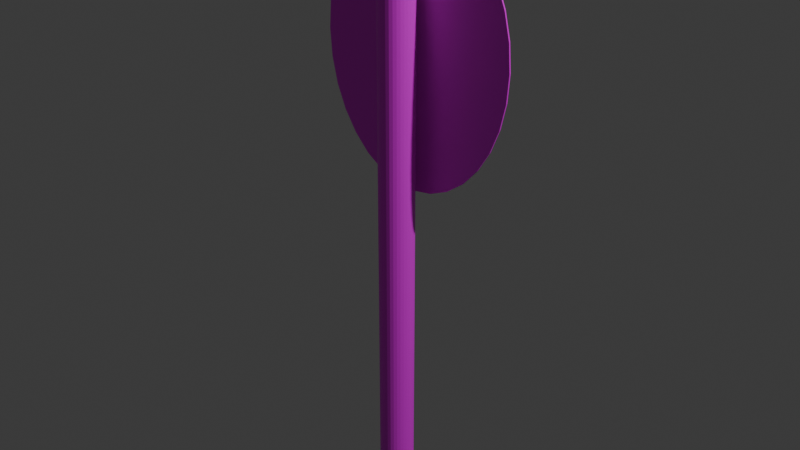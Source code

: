 # Source: NoEntrySign.blend  (saved by Blender 5.0.119; exported with 4.5.12 LTS)
import bpy
from mathutils import Matrix  # noqa: F401  (used for matrix-valued properties, if any)

bpy.ops.wm.read_factory_settings(use_empty=True)
scene = bpy.context.scene
scene.name = 'Scene'

# ---- collections
col_collection = bpy.data.collections.new('Collection'); scene.collection.children.link(col_collection)
col_export = bpy.data.collections.new('Export'); scene.collection.children.link(col_export)

# ---- images (referenced by path relative to the original .blend; pixels are not part of the script)
import os
ASSET_DIR = os.environ.get("B2B_ASSET_DIR", "")  # directory of the original .blend (textures are referenced by path, not embedded)
HERE = os.path.dirname(os.path.abspath(__file__))  # packed textures are extracted next to this script under _unpacked/

def load_image(name, relpath, width, height, colorspace="sRGB"):
    """Load a texture the original file referenced (path relative to the .blend, or extracted next to this script)."""
    p = next((c for c in (os.path.join(HERE, relpath), os.path.join(ASSET_DIR, relpath)) if relpath and os.path.exists(c)), "")
    if p:
        img = bpy.data.images.load(p, check_existing=True)
        img.name = name
    else:  # same state as the original file: an image datablock whose file is absent (Cycles renders it pink)
        img = bpy.data.images.new(name, width, height)
        img.source = "FILE"
        img.filepath = "//" + (relpath or name)
    img.colorspace_settings.name = colorspace
    return img
img_stopsign_jpg = load_image('Stopsign.jpg', 'Stopsign.jpg', 1024, 1024, 'sRGB')
img_signsnoentry0009_1_350_jpg = load_image('SignsNoEntry0009_1_350.jpg', 'SignsNoEntry0009_1_350.jpg', 1024, 1024, 'sRGB')
img_metal024_2k_png_png = load_image('Metal024_2K-PNG.png', 'Metal024_2K-PNG.png', 1024, 1024, 'sRGB')

# ---- materials (node trees are filled in below, after node groups)
mat_material_001 = bpy.data.materials.new('Material.001')
mat_material_003 = bpy.data.materials.new('Material.003')
mat_material_004 = bpy.data.materials.new('Material.004')

# ---- material node trees
mat_material_001.use_nodes = True; mat_material_001.node_tree.nodes.clear()
_N = mat_material_001.node_tree.nodes; _L = mat_material_001.node_tree.links
n0 = _N.new('ShaderNodeBsdfPrincipled'); n0.name = 'Principled BSDF'; n0.location = (-200, 100)
n1 = _N.new('ShaderNodeOutputMaterial'); n1.name = 'Material Output'; n1.location = (200, 100)
n2 = _N.new('ShaderNodeTexImage'); n2.name = 'Image Texture'; n2.location = (-490, 80)
n2.image = img_stopsign_jpg
_L.new(n0.outputs[0], n1.inputs[0])
_L.new(n2.outputs[0], n0.inputs[0])
n1.is_active_output = True
mat_material_003.use_nodes = True; mat_material_003.node_tree.nodes.clear()
_N = mat_material_003.node_tree.nodes; _L = mat_material_003.node_tree.links
n0 = _N.new('ShaderNodeBsdfPrincipled'); n0.name = 'Principled BSDF'; n0.location = (-200, 100)
n1 = _N.new('ShaderNodeOutputMaterial'); n1.name = 'Material Output'; n1.location = (200, 100)
n2 = _N.new('ShaderNodeTexImage'); n2.name = 'Image Texture'; n2.location = (-490, 80)
n2.image = img_signsnoentry0009_1_350_jpg
_L.new(n0.outputs[0], n1.inputs[0])
_L.new(n2.outputs[0], n0.inputs[0])
n1.is_active_output = True
mat_material_004.use_nodes = True; mat_material_004.node_tree.nodes.clear()
_N = mat_material_004.node_tree.nodes; _L = mat_material_004.node_tree.links
n0 = _N.new('ShaderNodeBsdfPrincipled'); n0.name = 'Principled BSDF'; n0.location = (-200, 100)
n1 = _N.new('ShaderNodeOutputMaterial'); n1.name = 'Material Output'; n1.location = (200, 100)
n2 = _N.new('ShaderNodeTexImage'); n2.name = 'Image Texture'; n2.location = (-490, 80)
n2.image = img_metal024_2k_png_png
_L.new(n0.outputs[0], n1.inputs[0])
_L.new(n2.outputs[0], n0.inputs[0])
n1.is_active_output = True

# ---- world
world_world = bpy.data.worlds.new('World'); scene.world = world_world
world_world.use_nodes = True; world_world.node_tree.nodes.clear()
_N = world_world.node_tree.nodes; _L = world_world.node_tree.links
n0 = _N.new('ShaderNodeOutputWorld'); n0.name = 'World Output'; n0.location = (200, 100)
n1 = _N.new('ShaderNodeBackground'); n1.name = 'Background'; n1.location = (-200, 100)
n1.inputs[0].default_value = (0.05088, 0.05088, 0.05088, 1.0)
_L.new(n1.outputs[0], n0.inputs[0])
n0.is_active_output = True
world_world.color = (0.05088, 0.05088, 0.05088)
world_world.sun_shadow_jitter_overblur = 0.0

# ---- lights
light_light = bpy.data.lights.new('Light', 'POINT')
light_light.energy = 1000.0
light_light.shadow_soft_size = 0.1

# ---- meshes
me_cube_001 = bpy.data.meshes.new('Cube.001')
me_cube_001.from_pydata([(0.05333, 5.821e-10, -0.1123), (0.05333, -4.657e-10, 1.735), (0.06328, 0.05908, 1.735), (0.05333, 0.06024, 1.735), (0.07284, 0.05565, 1.735), (0.08166, 0.05009, 1.735), (0.08938, 0.0426, 1.735), (0.09572, 0.03347, 1.735), (0.1004, 0.02305, 1.735), (0.1033, 0.01175, 1.735), (0.1043, 2.801e-10, 1.735), (0.1033, -0.01175, 1.735), (0.1004, -0.02305, 1.735), (0.09572, -0.03347, 1.735), (0.08938, -0.0426, 1.735), (0.08166, -0.05009, 1.735), (0.07284, -0.05565, 1.735), (0.06328, -0.05908, 1.735), (0.05333, -0.06024, 1.735), (0.04339, -0.05908, 1.735), (0.03382, -0.05565, 1.735), (0.02501, -0.05009, 1.735), (0.01728, -0.0426, 1.735), (0.01094, -0.03347, 1.735), (0.006233, -0.02305, 1.735), (0.003332, -0.01175, 1.735), (0.002353, 2.801e-10, 1.735), (0.003332, 0.01175, 1.735), (0.006233, 0.02305, 1.735), (0.01094, 0.03347, 1.735), (0.01728, 0.0426, 1.735), (0.02501, 0.05009, 1.735), (0.03382, 0.05565, 1.735), (0.04339, 0.05908, 1.735), (0.05333, 0.06024, -0.1123), (0.06328, 0.05908, -0.1123), (0.07284, 0.05565, -0.1123), (0.08166, 0.05009, -0.1123), (0.08938, 0.0426, -0.1123), (0.09572, 0.03347, -0.1123), (0.1004, 0.02305, -0.1123), (0.1033, 0.01175, -0.1123), (0.1043, 2.801e-10, -0.1123), (0.1033, -0.01175, -0.1123), (0.1004, -0.02305, -0.1123), (0.09572, -0.03347, -0.1123), (0.08938, -0.0426, -0.1123), (0.08166, -0.05009, -0.1123), (0.07284, -0.05565, -0.1123), (0.06328, -0.05908, -0.1123), (0.05333, -0.06024, -0.1123), (0.04339, -0.05908, -0.1123), (0.03382, -0.05565, -0.1123), (0.02501, -0.05009, -0.1123), (0.01728, -0.0426, -0.1123), (0.01094, -0.03347, -0.1123), (0.006233, -0.02305, -0.1123), (0.003332, -0.01175, -0.1123), (0.002353, 2.801e-10, -0.1123), (0.003332, 0.01175, -0.1123), (0.006233, 0.02305, -0.1123), (0.01094, 0.03347, -0.1123), (0.01728, 0.0426, -0.1123), (0.02501, 0.05009, -0.1123), (0.03382, 0.05565, -0.1123), (0.04339, 0.05908, -0.1123), (0.05846, 0.07796, 0.9416), (-0.0045, 0.07796, 0.95), (-0.06504, 0.07796, 0.9749), (-0.1208, 0.07796, 1.015), (-0.1697, 0.07796, 1.07), (-0.2099, 0.07796, 1.136), (-0.2397, 0.07796, 1.211), (-0.258, 0.07796, 1.293), (-0.2642, 0.07796, 1.379), (-0.258, 0.07796, 1.464), (-0.2397, 0.07796, 1.546), (-0.2099, 0.07796, 1.621), (-0.1697, 0.07796, 1.688), (-0.1208, 0.07796, 1.742), (-0.06504, 0.07796, 1.782), (-0.0045, 0.07796, 1.807), (0.05846, 0.07796, 1.816), (0.1214, 0.07796, 1.807), (0.182, 0.07796, 1.782), (0.2377, 0.07796, 1.742), (0.2866, 0.07796, 1.688), (0.3268, 0.07796, 1.621), (0.3566, 0.07796, 1.546), (0.375, 0.07796, 1.464), (0.3812, 0.07796, 1.379), (0.375, 0.07796, 1.293), (0.3566, 0.07796, 1.211), (0.3268, 0.07796, 1.136), (0.2866, 0.07796, 1.07), (0.2377, 0.07796, 1.015), (0.182, 0.07796, 0.9749), (0.1214, 0.07796, 0.95), (-0.0045, 0.07259, 0.95), (0.05846, 0.07259, 0.9416), (-0.06504, 0.07259, 0.9749), (-0.1208, 0.07259, 1.015), (-0.1697, 0.07259, 1.07), (-0.2099, 0.07259, 1.136), (-0.2397, 0.07259, 1.211), (-0.258, 0.07259, 1.293), (-0.2642, 0.07259, 1.379), (-0.258, 0.07259, 1.464), (-0.2397, 0.07259, 1.546), (-0.2099, 0.07259, 1.621), (-0.1697, 0.07259, 1.688), (-0.1208, 0.07259, 1.742), (-0.06504, 0.07259, 1.782), (-0.0045, 0.07259, 1.807), (0.05846, 0.07259, 1.816), (0.1214, 0.07259, 1.807), (0.182, 0.07259, 1.782), (0.2377, 0.07259, 1.742), (0.2866, 0.07259, 1.688), (0.3268, 0.07259, 1.621), (0.3566, 0.07259, 1.546), (0.375, 0.07259, 1.464), (0.3812, 0.07259, 1.379), (0.375, 0.07259, 1.293), (0.3566, 0.07259, 1.211), (0.3268, 0.07259, 1.136), (0.2866, 0.07259, 1.07), (0.2377, 0.07259, 1.015), (0.182, 0.07259, 0.9749), (0.1214, 0.07259, 0.95)], [], [(34, 3, 2, 35), (35, 2, 4, 36), (36, 4, 5, 37), (37, 5, 6, 38), (38, 6, 7, 39), (39, 7, 8, 40), (40, 8, 9, 41), (41, 9, 10, 42), (42, 10, 11, 43), (43, 11, 12, 44), (44, 12, 13, 45), (45, 13, 14, 46), (46, 14, 15, 47), (47, 15, 16, 48), (48, 16, 17, 49), (49, 17, 18, 50), (50, 18, 19, 51), (51, 19, 20, 52), (52, 20, 21, 53), (53, 21, 22, 54), (54, 22, 23, 55), (55, 23, 24, 56), (56, 24, 25, 57), (57, 25, 26, 58), (58, 26, 27, 59), (59, 27, 28, 60), (60, 28, 29, 61), (61, 29, 30, 62), (62, 30, 31, 63), (63, 31, 32, 64), (64, 32, 33, 65), (65, 33, 3, 34), (1, 2, 3), (1, 4, 2), (1, 5, 4), (1, 6, 5), (1, 7, 6), (1, 8, 7), (1, 9, 8), (1, 10, 9), (1, 11, 10), (1, 12, 11), (1, 13, 12), (1, 14, 13), (1, 15, 14), (1, 16, 15), (1, 17, 16), (1, 18, 17), (1, 19, 18), (1, 20, 19), (1, 21, 20), (1, 22, 21), (1, 23, 22), (1, 24, 23), (1, 25, 24), (1, 26, 25), (1, 27, 26), (1, 28, 27), (1, 29, 28), (1, 30, 29), (1, 31, 30), (1, 32, 31), (1, 33, 32), (1, 3, 33), (0, 34, 35), (0, 35, 36), (0, 36, 37), (0, 37, 38), (0, 38, 39), (0, 39, 40), (0, 40, 41), (0, 41, 42), (0, 42, 43), (0, 43, 44), (0, 44, 45), (0, 45, 46), (0, 46, 47), (0, 47, 48), (0, 48, 49), (0, 49, 50), (0, 50, 51), (0, 51, 52), (0, 52, 53), (0, 53, 54), (0, 54, 55), (0, 55, 56), (0, 56, 57), (0, 57, 58), (0, 58, 59), (0, 59, 60), (0, 60, 61), (0, 61, 62), (0, 62, 63), (0, 63, 64), (0, 64, 65), (0, 65, 34), (67, 66, 97, 96, 95, 94, 93, 92, 91, 90, 89, 88, 87, 86, 85, 84, 83, 82, 81, 80, 79, 78, 77, 76, 75, 74, 73, 72, 71, 70, 69, 68), (98, 100, 101, 102, 103, 104, 105, 106, 107, 108, 109, 110, 111, 112, 113, 114, 115, 116, 117, 118, 119, 120, 121, 122, 123, 124, 125, 126, 127, 128, 129, 99), (66, 67, 98, 99), (93, 94, 126, 125), (80, 81, 113, 112), (67, 68, 100, 98), (94, 95, 127, 126), (81, 82, 114, 113), (68, 69, 101, 100), (95, 96, 128, 127), (82, 83, 115, 114), (69, 70, 102, 101), (96, 97, 129, 128), (83, 84, 116, 115), (70, 71, 103, 102), (97, 66, 99, 129), (84, 85, 117, 116), (71, 72, 104, 103), (85, 86, 118, 117), (72, 73, 105, 104), (86, 87, 119, 118), (73, 74, 106, 105), (87, 88, 120, 119), (74, 75, 107, 106), (88, 89, 121, 120), (75, 76, 108, 107), (89, 90, 122, 121), (76, 77, 109, 108), (90, 91, 123, 122), (77, 78, 110, 109), (91, 92, 124, 123), (78, 79, 111, 110), (92, 93, 125, 124), (79, 80, 112, 111)])
me_cube_001.polygons.foreach_set('material_index', [0, 0, 0, 0, 0, 0, 0, 0, 0, 0, 0, 0, 0, 0, 0, 0, 0, 0, 0, 0, 0, 0, 0, 0, 0, 0, 0, 0, 0, 0, 0, 0, 0, 0, 0, 0, 0, 0, 0, 0, 0, 0, 0, 0, 0, 0, 0, 0, 0, 0, 0, 0, 0, 0, 0, 0, 0, 0, 0, 0, 0, 0, 0, 0, 0, 0, 0, 0, 0, 0, 0, 0, 0, 0, 0, 0, 0, 0, 0, 0, 0, 0, 0, 0, 0, 0, 0, 0, 0, 0, 0, 0, 0, 0, 0, 0, 1, 2, 1, 1, 1, 1, 1, 1, 1, 1, 1, 1, 1, 1, 1, 1, 1, 1, 1, 1, 1, 1, 1, 1, 1, 1, 1, 1, 1, 1, 1, 1, 1, 1])
_uv = me_cube_001.uv_layers.new(name='UVMap')
_uv.uv.foreach_set('vector', [0.3105, 0.6827, 0.2973, 0.01037, 0.3092, 0.0004111, 0.3229, 0.6795, 0.3229, 0.6795, 0.3092, 0.0004111, 0.3214, 0.007336, 0.3374, 0.6833, 0.3374, 0.6833, 0.3214, 0.007336, 0.3352, 0.009388, 0.3504, 0.6692, 0.3504, 0.6692, 0.3352, 0.009388, 0.3487, 0.01586, 0.3692, 0.6823, 0.3692, 0.6823, 0.3487, 0.01586, 0.3627, 0.0001571, 0.3893, 0.6856, 0.3893, 0.6856, 0.3627, 0.0001571, 0.3759, 0.007231, 0.4058, 0.6808, 0.4058, 0.6808, 0.3759, 0.007231, 0.3918, 0.006964, 0.4212, 0.6866, 0.4212, 0.6866, 0.3918, 0.006964, 0.4034, 0.001812, 0.4371, 0.6793, 0.4371, 0.6793, 0.4034, 0.001812, 0.427, 0.004964, 0.4513, 0.6731, 0.4513, 0.6731, 0.427, 0.004964, 0.45, 0.007191, 0.4663, 0.6824, 0.4663, 0.6824, 0.45, 0.007191, 0.4785, 0.0004323, 0.479, 0.6781, 0.479, 0.6781, 0.4785, 0.0004323, 0.4919, 0.004211, 0.4919, 0.6797, 0.0001571, 0.6921, 0.003134, 0.01467, 0.02181, 0.007663, 0.01383, 0.6889, 0.01383, 0.6889, 0.02181, 0.007663, 0.03405, 0.01478, 0.02625, 0.6922, 0.02625, 0.6922, 0.03405, 0.01478, 0.0468, 0.0107, 0.03811, 0.6967, 0.03811, 0.6967, 0.0468, 0.0107, 0.06017, 0.01493, 0.0506, 0.6888, 0.0506, 0.6888, 0.06017, 0.01493, 0.07557, 0.01476, 0.07329, 0.6851, 0.07329, 0.6851, 0.07557, 0.01476, 0.08825, 0.0104, 0.09766, 0.6882, 0.09766, 0.6882, 0.08825, 0.0104, 0.1075, 0.007653, 0.1121, 0.6923, 0.1121, 0.6923, 0.1075, 0.007653, 0.1207, 0.01375, 0.1248, 0.6786, 0.1248, 0.6786, 0.1207, 0.01375, 0.1339, 0.006614, 0.1366, 0.6873, 0.1366, 0.6873, 0.1339, 0.006614, 0.1492, 0.02013, 0.1508, 0.6812, 0.1508, 0.6812, 0.1492, 0.02013, 0.1631, 0.00961, 0.165, 0.6872, 0.165, 0.6872, 0.1631, 0.00961, 0.1764, 0.01313, 0.1781, 0.6828, 0.1781, 0.6828, 0.1764, 0.01313, 0.2004, 0.01098, 0.2052, 0.6875, 0.2052, 0.6875, 0.2004, 0.01098, 0.2125, 0.0123, 0.2185, 0.6936, 0.2185, 0.6936, 0.2125, 0.0123, 0.2278, 0.02874, 0.2374, 0.6786, 0.2374, 0.6786, 0.2278, 0.02874, 0.2394, 0.01157, 0.2517, 0.6928, 0.2517, 0.6928, 0.2394, 0.01157, 0.2546, 0.02069, 0.2642, 0.6848, 0.2642, 0.6848, 0.2546, 0.02069, 0.2681, 0.0111, 0.2816, 0.6818, 0.2816, 0.6818, 0.2681, 0.0111, 0.2812, 0.006367, 0.2987, 0.6841, 0.2987, 0.6841, 0.2812, 0.006367, 0.2973, 0.01037, 0.3105, 0.6827, 0.01869, 0.7189, 0.02051, 0.7407, 0.01686, 0.7408, 0.01869, 0.7189, 0.02409, 0.7397, 0.02051, 0.7407, 0.01869, 0.7189, 0.02746, 0.7379, 0.02409, 0.7397, 0.01869, 0.7189, 0.0305, 0.7355, 0.02746, 0.7379, 0.01869, 0.7189, 0.03308, 0.7323, 0.0305, 0.7355, 0.01869, 0.7189, 0.0351, 0.7287, 0.03308, 0.7323, 0.01869, 0.7189, 0.0365, 0.7247, 0.0351, 0.7287, 0.01869, 0.7189, 0.03721, 0.7204, 0.0365, 0.7247, 0.01869, 0.7189, 0.03721, 0.7161, 0.03721, 0.7204, 0.01869, 0.7189, 0.0365, 0.7119, 0.03721, 0.7161, 0.01869, 0.7189, 0.0351, 0.708, 0.0365, 0.7119, 0.01869, 0.7189, 0.03308, 0.7045, 0.0351, 0.708, 0.01869, 0.7189, 0.0305, 0.7015, 0.03308, 0.7045, 0.01869, 0.7189, 0.02746, 0.6992, 0.0305, 0.7015, 0.01869, 0.7189, 0.02409, 0.6977, 0.02746, 0.6992, 0.01869, 0.7189, 0.02051, 0.697, 0.02409, 0.6977, 0.01869, 0.7189, 0.01686, 0.6971, 0.02051, 0.697, 0.01869, 0.7189, 0.01328, 0.6981, 0.01686, 0.6971, 0.01869, 0.7189, 0.009909, 0.6998, 0.01328, 0.6981, 0.01869, 0.7189, 0.006874, 0.7023, 0.009909, 0.6998, 0.01869, 0.7189, 0.004293, 0.7054, 0.006874, 0.7023, 0.01869, 0.7189, 0.002266, 0.7091, 0.004293, 0.7054, 0.01869, 0.7189, 0.0008691, 0.7131, 0.002266, 0.7091, 0.01869, 0.7189, 0.0001571, 0.7173, 0.0008691, 0.7131, 0.01869, 0.7189, 0.0001571, 0.7216, 0.0001571, 0.7173, 0.01869, 0.7189, 0.0008691, 0.7258, 0.0001571, 0.7216, 0.01869, 0.7189, 0.002266, 0.7298, 0.0008691, 0.7258, 0.01869, 0.7189, 0.004293, 0.7333, 0.002266, 0.7298, 0.01869, 0.7189, 0.006874, 0.7362, 0.004293, 0.7333, 0.01869, 0.7189, 0.009909, 0.7385, 0.006874, 0.7362, 0.01869, 0.7189, 0.01328, 0.7401, 0.009909, 0.7385, 0.01869, 0.7189, 0.01686, 0.7408, 0.01328, 0.7401, 0.05606, 0.7189, 0.05788, 0.697, 0.06146, 0.6977, 0.05606, 0.7189, 0.06146, 0.6977, 0.06483, 0.6992, 0.05606, 0.7189, 0.06483, 0.6992, 0.06787, 0.7015, 0.05606, 0.7189, 0.06787, 0.7015, 0.07045, 0.7045, 0.05606, 0.7189, 0.07045, 0.7045, 0.07248, 0.708, 0.05606, 0.7189, 0.07248, 0.708, 0.07387, 0.7119, 0.05606, 0.7189, 0.07387, 0.7119, 0.07458, 0.7161, 0.05606, 0.7189, 0.07458, 0.7161, 0.07458, 0.7204, 0.05606, 0.7189, 0.07458, 0.7204, 0.07387, 0.7247, 0.05606, 0.7189, 0.07387, 0.7247, 0.07247, 0.7287, 0.05606, 0.7189, 0.07247, 0.7287, 0.07045, 0.7323, 0.05606, 0.7189, 0.07045, 0.7323, 0.06787, 0.7355, 0.05606, 0.7189, 0.06787, 0.7355, 0.06483, 0.7379, 0.05606, 0.7189, 0.06483, 0.7379, 0.06146, 0.7397, 0.05606, 0.7189, 0.06146, 0.7397, 0.05788, 0.7407, 0.05606, 0.7189, 0.05788, 0.7407, 0.05423, 0.7408, 0.05606, 0.7189, 0.05423, 0.7408, 0.05065, 0.7401, 0.05606, 0.7189, 0.05065, 0.7401, 0.04728, 0.7385, 0.05606, 0.7189, 0.04728, 0.7385, 0.04424, 0.7362, 0.05606, 0.7189, 0.04424, 0.7362, 0.04166, 0.7333, 0.05606, 0.7189, 0.04166, 0.7333, 0.03964, 0.7298, 0.05606, 0.7189, 0.03964, 0.7298, 0.03824, 0.7258, 0.05606, 0.7189, 0.03824, 0.7258, 0.03753, 0.7216, 0.05606, 0.7189, 0.03753, 0.7216, 0.03753, 0.7173, 0.05606, 0.7189, 0.03753, 0.7173, 0.03824, 0.7131, 0.05606, 0.7189, 0.03824, 0.7131, 0.03964, 0.7091, 0.05606, 0.7189, 0.03964, 0.7091, 0.04166, 0.7054, 0.05606, 0.7189, 0.04166, 0.7054, 0.04424, 0.7023, 0.05606, 0.7189, 0.04424, 0.7023, 0.04728, 0.6998, 0.05606, 0.7189, 0.04728, 0.6998, 0.05065, 0.6981, 0.05606, 0.7189, 0.05065, 0.6981, 0.05423, 0.6971, 0.05606, 0.7189, 0.05423, 0.6971, 0.05788, 0.697, 0.5979, 0.8566, 0.5132, 0.8665, 0.4277, 0.8606, 0.3448, 0.8391, 0.2676, 0.8029, 0.199, 0.7533, 0.1417, 0.6922, 0.09789, 0.6219, 0.06928, 0.5453, 0.05695, 0.4651, 0.06138, 0.3846, 0.08238, 0.3068, 0.1192, 0.2346, 0.1703, 0.1709, 0.2339, 0.1181, 0.3074, 0.07825, 0.388, 0.05286, 0.4727, 0.04291, 0.5581, 0.04878, 0.641, 0.07026, 0.7183, 0.1065, 0.7869, 0.1561, 0.8442, 0.2172, 0.888, 0.2875, 0.9166, 0.3641, 0.9289, 0.4443, 0.9245, 0.5248, 0.9035, 0.6026, 0.8667, 0.6748, 0.8155, 0.7385, 0.752, 0.7913, 0.6785, 0.8312, 0.1889, 0.9021, 0.1825, 0.9192, 0.1727, 0.9346, 0.16, 0.9478, 0.1448, 0.9581, 0.1278, 0.9651, 0.1095, 0.9688, 0.09067, 0.9688, 0.07206, 0.9651, 0.05436, 0.9581, 0.03825, 0.9478, 0.02436, 0.9346, 0.01321, 0.9192, 0.00524, 0.9021, 0.0007479, 0.8839, -9.009e-05, 0.8654, 0.002758, 0.8472, 0.009183, 0.8301, 0.01894, 0.8146, 0.03165, 0.8015, 0.04682, 0.7912, 0.06388, 0.7841, 0.08217, 0.7805, 0.101, 0.7805, 0.1196, 0.7841, 0.1373, 0.7912, 0.1534, 0.8015, 0.1673, 0.8146, 0.1784, 0.8301, 0.1864, 0.8472, 0.1909, 0.8654, 0.1917, 0.8839, 0.0001658, 0.7993, 0.000199, 0.7697, 0.002637, 0.7697, 0.002604, 0.7993, 0.0003192, 0.962, 8.584e-05, 0.9258, 0.002524, 0.9258, 0.002757, 0.962, 0.000753, 0.3001, 0.0007886, 0.2696, 0.003227, 0.2696, 0.003191, 0.3001, 0.000199, 0.7697, 0.0002339, 0.7391, 0.002672, 0.7391, 0.002637, 0.7697, 8.584e-05, 0.9258, 7.477e-05, 0.8917, 0.002513, 0.8917, 0.002524, 0.9258, 0.0007886, 0.2696, 0.0008228, 0.2399, 0.003261, 0.2399, 0.003227, 0.2696, 0.0002339, 0.7391, 0.0002713, 0.707, 0.002709, 0.707, 0.002672, 0.7391, 7.477e-05, 0.8917, 0.0001026, 0.8595, 0.002541, 0.8595, 0.002513, 0.8917, 0.0008228, 0.2399, 0.0008562, 0.2102, 0.003294, 0.2102, 0.003261, 0.2399, 0.0002713, 0.707, 0.0003114, 0.6728, 0.00275, 0.6728, 0.002709, 0.707, 0.0001026, 0.8595, 0.0001337, 0.829, 0.002572, 0.829, 0.002541, 0.8595, 0.0008562, 0.2102, 0.0008894, 0.1797, 0.003328, 0.1797, 0.003294, 0.2102, 0.0003114, 0.6728, 0.000354, 0.6367, 0.002792, 0.6367, 0.00275, 0.6728, 0.0001337, 0.829, 0.0001658, 0.7993, 0.002604, 0.7993, 0.002572, 0.829, 0.0008894, 0.1797, 0.0009225, 0.1475, 0.003361, 0.1475, 0.003328, 0.1797, 0.000354, 0.6367, 0.0003989, 0.5987, 0.002837, 0.5987, 0.002792, 0.6367, 0.0009225, 0.1475, 0.0009524, 0.1134, 0.003391, 0.1134, 0.003361, 0.1475, 0.0003989, 0.5987, 0.0004454, 0.5595, 0.002884, 0.5595, 0.002837, 0.5987, 0.0009524, 0.1134, 0.000943, 0.07724, 0.003381, 0.07724, 0.003391, 0.1134, 0.0004454, 0.5595, 0.0004928, 0.5196, 0.002931, 0.5196, 0.002884, 0.5595, 0.000943, 0.07724, 0.0007099, 0.03933, 0.003148, 0.0393, 0.003381, 0.07724, 0.0004928, 0.5196, 0.0005402, 0.4797, 0.002978, 0.4797, 0.002931, 0.5196, 0.0007099, 0.03933, 7.945e-05, 0.0001212, 0.002517, 7.475e-05, 0.003148, 0.0393, 0.0005402, 0.4797, 0.0005868, 0.4405, 0.003025, 0.4405, 0.002978, 0.4797, 0.06881, 0.5872, 0.05579, 0.5018, 0.05579, 0.5018, 0.06881, 0.5872, 0.0005868, 0.4405, 0.0006319, 0.4026, 0.00307, 0.4026, 0.003025, 0.4405, 0.05579, 0.5018, 0.05967, 0.4163, 0.05967, 0.4163, 0.05579, 0.5018, 0.0006319, 0.4026, 0.0006747, 0.3664, 0.003113, 0.3664, 0.00307, 0.4026, 0.05967, 0.4163, 0.08028, 0.3339, 0.08028, 0.3339, 0.05967, 0.4163, 0.0006747, 0.3664, 0.0007151, 0.3323, 0.003153, 0.3323, 0.003113, 0.3664, 0.0009533, 0.9999, 0.0003192, 0.962, 0.002757, 0.962, 0.003391, 0.9999, 0.0007151, 0.3323, 0.000753, 0.3001, 0.003191, 0.3001, 0.003153, 0.3323])
me_cube_001.materials.append(mat_material_001)
me_cube_001.materials.append(mat_material_003)
me_cube_001.materials.append(mat_material_004)
me_cube_001.update()

# ---- objects
ob_light = bpy.data.objects.new('Light', light_light)
ob_stopsign = bpy.data.objects.new('Stopsign', me_cube_001)

# ---- transforms, parenting, visibility, modifiers, constraints
ob_light.location = (4.076, 1.005, 5.904)
ob_light.rotation_euler = (0.6503, 0.05522, 1.866)
ob_light.lock_rotations_4d = False
ob_light.empty_display_type = 'ARROWS'
ob_light.color = (0.0, 0.0, 0.0, 0.0)
ob_light.lineart.crease_threshold = 0.0
ob_stopsign.location = (0.0, 0.0, 0.0)

# ---- collection membership
col_collection.objects.link(ob_light)
col_collection.objects.link(ob_stopsign)

# ---- scene / render settings (as saved in the file)
scene.frame_start = 1; scene.frame_end = 250; scene.frame_set(1)
scene.render.engine = 'BLENDER_EEVEE_NEXT'
scene.render.bake_bias = 0.0
scene.render.bake_samples = 0
bpy.context.view_layer.update()

# ---- added for rendering (the .blend has no active camera): camera
cam_auto = bpy.data.cameras.new('AutoCamera')
cam_auto.lens = 50.0
cam_auto.sensor_width = 36.0
cam_auto.clip_end = 1000.0
ob_auto_camera = bpy.data.objects.new('AutoCamera', cam_auto)
scene.collection.objects.link(ob_auto_camera)
ob_auto_camera.location = (1.9439, -2.25367, 2.35999)
ob_auto_camera.rotation_euler = (1.09748, -7.21219e-08, 0.694738)
scene.camera = ob_auto_camera
bpy.context.view_layer.update()
